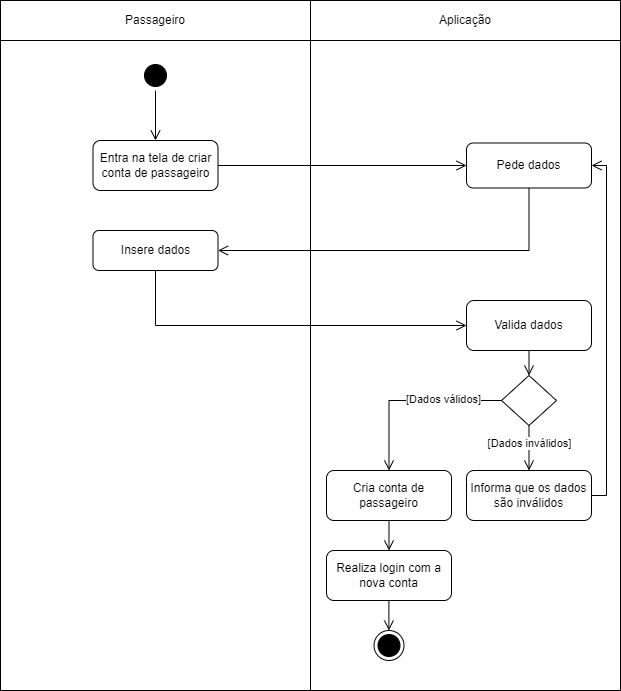

The diagram above was exported from draw.io. Its source (the exported page's mxGraphModel, read from the mxfile embedded in the PNG):
<mxGraphModel dx="1439" dy="533" grid="1" gridSize="10" guides="1" tooltips="1" connect="1" arrows="1" fold="1" page="1" pageScale="1" pageWidth="827" pageHeight="1169" math="0" shadow="0">
  <root>
    <mxCell id="0" />
    <mxCell id="1" parent="0" />
    <mxCell id="Hh7dZNtptdnggyX2xkTj-29" value="" style="rounded=0;whiteSpace=wrap;html=1;" parent="1" vertex="1">
      <mxGeometry x="104" y="250" width="310" height="650" as="geometry" />
    </mxCell>
    <mxCell id="Hh7dZNtptdnggyX2xkTj-30" value="" style="rounded=0;whiteSpace=wrap;html=1;" parent="1" vertex="1">
      <mxGeometry x="414" y="250" width="310" height="650" as="geometry" />
    </mxCell>
    <mxCell id="Hh7dZNtptdnggyX2xkTj-1" value="Passageiro" style="rounded=0;whiteSpace=wrap;html=1;" parent="1" vertex="1">
      <mxGeometry x="104" y="210" width="310" height="40" as="geometry" />
    </mxCell>
    <mxCell id="Hh7dZNtptdnggyX2xkTj-2" value="Aplicação" style="rounded=0;whiteSpace=wrap;html=1;" parent="1" vertex="1">
      <mxGeometry x="414" y="210" width="310" height="40" as="geometry" />
    </mxCell>
    <mxCell id="Hh7dZNtptdnggyX2xkTj-3" value="" style="ellipse;html=1;shape=startState;fillColor=#000000;strokeColor=#000000;" parent="1" vertex="1">
      <mxGeometry x="244" y="270" width="30" height="30" as="geometry" />
    </mxCell>
    <mxCell id="Hh7dZNtptdnggyX2xkTj-4" value="" style="edgeStyle=orthogonalEdgeStyle;html=1;verticalAlign=bottom;endArrow=open;endSize=8;strokeColor=#000000;rounded=0;entryX=0.5;entryY=0;entryDx=0;entryDy=0;" parent="1" source="Hh7dZNtptdnggyX2xkTj-3" target="Hh7dZNtptdnggyX2xkTj-7" edge="1">
      <mxGeometry relative="1" as="geometry">
        <mxPoint x="275" y="360" as="targetPoint" />
      </mxGeometry>
    </mxCell>
    <mxCell id="Hh7dZNtptdnggyX2xkTj-7" value="Entra na tela de criar conta de passageiro" style="rounded=1;whiteSpace=wrap;html=1;" parent="1" vertex="1">
      <mxGeometry x="196.5" y="350" width="125" height="50" as="geometry" />
    </mxCell>
    <mxCell id="Hh7dZNtptdnggyX2xkTj-10" value="Pede dados" style="rounded=1;whiteSpace=wrap;html=1;" parent="1" vertex="1">
      <mxGeometry x="570" y="352.5" width="125" height="45" as="geometry" />
    </mxCell>
    <mxCell id="Hh7dZNtptdnggyX2xkTj-11" value="" style="edgeStyle=orthogonalEdgeStyle;html=1;verticalAlign=bottom;endArrow=open;endSize=8;strokeColor=#000000;rounded=0;entryX=0;entryY=0.5;entryDx=0;entryDy=0;exitX=1;exitY=0.5;exitDx=0;exitDy=0;" parent="1" source="Hh7dZNtptdnggyX2xkTj-7" target="Hh7dZNtptdnggyX2xkTj-10" edge="1">
      <mxGeometry relative="1" as="geometry">
        <mxPoint x="390" y="430" as="targetPoint" />
        <mxPoint x="390" y="380" as="sourcePoint" />
      </mxGeometry>
    </mxCell>
    <mxCell id="Hh7dZNtptdnggyX2xkTj-12" value="Insere dados" style="rounded=1;whiteSpace=wrap;html=1;" parent="1" vertex="1">
      <mxGeometry x="196.5" y="440" width="125" height="40" as="geometry" />
    </mxCell>
    <mxCell id="Hh7dZNtptdnggyX2xkTj-13" value="" style="edgeStyle=orthogonalEdgeStyle;html=1;verticalAlign=bottom;endArrow=open;endSize=8;strokeColor=#000000;rounded=0;entryX=1;entryY=0.5;entryDx=0;entryDy=0;exitX=0.5;exitY=1;exitDx=0;exitDy=0;" parent="1" source="Hh7dZNtptdnggyX2xkTj-10" target="Hh7dZNtptdnggyX2xkTj-12" edge="1">
      <mxGeometry relative="1" as="geometry">
        <mxPoint x="605" y="450" as="targetPoint" />
        <mxPoint x="500" y="450" as="sourcePoint" />
      </mxGeometry>
    </mxCell>
    <mxCell id="Hh7dZNtptdnggyX2xkTj-14" value="Valida dados" style="rounded=1;whiteSpace=wrap;html=1;" parent="1" vertex="1">
      <mxGeometry x="570" y="510" width="125" height="50" as="geometry" />
    </mxCell>
    <mxCell id="Hh7dZNtptdnggyX2xkTj-15" value="" style="edgeStyle=orthogonalEdgeStyle;html=1;verticalAlign=bottom;endArrow=open;endSize=8;strokeColor=#000000;rounded=0;entryX=0;entryY=0.5;entryDx=0;entryDy=0;exitX=0.5;exitY=1;exitDx=0;exitDy=0;" parent="1" source="Hh7dZNtptdnggyX2xkTj-12" target="Hh7dZNtptdnggyX2xkTj-14" edge="1">
      <mxGeometry relative="1" as="geometry">
        <mxPoint x="223" y="635" as="targetPoint" />
        <mxPoint x="390" y="560" as="sourcePoint" />
      </mxGeometry>
    </mxCell>
    <mxCell id="Hh7dZNtptdnggyX2xkTj-16" value="" style="rhombus;whiteSpace=wrap;html=1;" parent="1" vertex="1">
      <mxGeometry x="605" y="585" width="55" height="50" as="geometry" />
    </mxCell>
    <mxCell id="Hh7dZNtptdnggyX2xkTj-17" value="" style="edgeStyle=orthogonalEdgeStyle;html=1;verticalAlign=bottom;endArrow=open;endSize=8;strokeColor=#000000;rounded=0;entryX=0.5;entryY=0;entryDx=0;entryDy=0;exitX=0.5;exitY=1;exitDx=0;exitDy=0;" parent="1" source="Hh7dZNtptdnggyX2xkTj-14" target="Hh7dZNtptdnggyX2xkTj-16" edge="1">
      <mxGeometry relative="1" as="geometry">
        <mxPoint x="608" y="629" as="targetPoint" />
        <mxPoint x="440" y="584" as="sourcePoint" />
      </mxGeometry>
    </mxCell>
    <mxCell id="Hh7dZNtptdnggyX2xkTj-18" value="Informa que os dados são inválidos" style="rounded=1;whiteSpace=wrap;html=1;" parent="1" vertex="1">
      <mxGeometry x="570" y="680" width="125" height="50" as="geometry" />
    </mxCell>
    <mxCell id="Hh7dZNtptdnggyX2xkTj-19" value="" style="edgeStyle=orthogonalEdgeStyle;html=1;verticalAlign=bottom;endArrow=open;endSize=8;strokeColor=#000000;rounded=0;entryX=0.5;entryY=0;entryDx=0;entryDy=0;exitX=0.5;exitY=1;exitDx=0;exitDy=0;" parent="1" source="Hh7dZNtptdnggyX2xkTj-16" target="Hh7dZNtptdnggyX2xkTj-18" edge="1">
      <mxGeometry relative="1" as="geometry">
        <mxPoint x="643" y="595" as="targetPoint" />
        <mxPoint x="643" y="570" as="sourcePoint" />
      </mxGeometry>
    </mxCell>
    <mxCell id="Hh7dZNtptdnggyX2xkTj-20" value="[Dados inválidos]" style="edgeLabel;html=1;align=center;verticalAlign=middle;resizable=0;points=[];" parent="Hh7dZNtptdnggyX2xkTj-19" vertex="1" connectable="0">
      <mxGeometry x="-0.2272" relative="1" as="geometry">
        <mxPoint as="offset" />
      </mxGeometry>
    </mxCell>
    <mxCell id="Hh7dZNtptdnggyX2xkTj-21" value="" style="edgeStyle=orthogonalEdgeStyle;html=1;verticalAlign=bottom;endArrow=open;endSize=8;strokeColor=#000000;rounded=0;entryX=1;entryY=0.5;entryDx=0;entryDy=0;exitX=1;exitY=0.5;exitDx=0;exitDy=0;" parent="1" source="Hh7dZNtptdnggyX2xkTj-18" target="Hh7dZNtptdnggyX2xkTj-10" edge="1">
      <mxGeometry relative="1" as="geometry">
        <mxPoint x="811" y="630" as="targetPoint" />
        <mxPoint x="500" y="585" as="sourcePoint" />
        <Array as="points">
          <mxPoint x="710" y="705" />
          <mxPoint x="710" y="375" />
        </Array>
      </mxGeometry>
    </mxCell>
    <mxCell id="Hh7dZNtptdnggyX2xkTj-22" value="Cria conta de passageiro" style="rounded=1;whiteSpace=wrap;html=1;" parent="1" vertex="1">
      <mxGeometry x="430" y="680" width="125" height="50" as="geometry" />
    </mxCell>
    <mxCell id="Hh7dZNtptdnggyX2xkTj-24" value="" style="edgeStyle=orthogonalEdgeStyle;html=1;verticalAlign=bottom;endArrow=open;endSize=8;strokeColor=#000000;rounded=0;entryX=0.5;entryY=0;entryDx=0;entryDy=0;exitX=0;exitY=0.5;exitDx=0;exitDy=0;" parent="1" source="Hh7dZNtptdnggyX2xkTj-16" target="Hh7dZNtptdnggyX2xkTj-22" edge="1">
      <mxGeometry relative="1" as="geometry">
        <mxPoint x="642" y="595" as="targetPoint" />
        <mxPoint x="642" y="570" as="sourcePoint" />
      </mxGeometry>
    </mxCell>
    <mxCell id="Hh7dZNtptdnggyX2xkTj-26" value="[Dados válidos]" style="edgeLabel;html=1;align=center;verticalAlign=middle;resizable=0;points=[];" parent="Hh7dZNtptdnggyX2xkTj-24" vertex="1" connectable="0">
      <mxGeometry x="-0.3486" y="-2" relative="1" as="geometry">
        <mxPoint as="offset" />
      </mxGeometry>
    </mxCell>
    <mxCell id="Hh7dZNtptdnggyX2xkTj-25" value="" style="edgeStyle=orthogonalEdgeStyle;html=1;verticalAlign=bottom;endArrow=open;endSize=8;strokeColor=#000000;rounded=0;entryX=0.5;entryY=0;entryDx=0;entryDy=0;exitX=0.5;exitY=1;exitDx=0;exitDy=0;" parent="1" source="Hh7dZNtptdnggyX2xkTj-22" target="Ed1rDfoJOPvzTUT5H8_8-1" edge="1">
      <mxGeometry relative="1" as="geometry">
        <mxPoint x="565" y="620" as="targetPoint" />
        <mxPoint x="615" y="620" as="sourcePoint" />
      </mxGeometry>
    </mxCell>
    <mxCell id="Hh7dZNtptdnggyX2xkTj-27" value="" style="ellipse;html=1;shape=endState;fillColor=#000000;strokeColor=#000000;" parent="1" vertex="1">
      <mxGeometry x="477.5" y="840" width="30" height="30" as="geometry" />
    </mxCell>
    <mxCell id="Ed1rDfoJOPvzTUT5H8_8-1" value="Realiza login com a nova conta" style="rounded=1;whiteSpace=wrap;html=1;" parent="1" vertex="1">
      <mxGeometry x="430" y="760" width="125" height="50" as="geometry" />
    </mxCell>
    <mxCell id="Ed1rDfoJOPvzTUT5H8_8-2" value="" style="edgeStyle=orthogonalEdgeStyle;html=1;verticalAlign=bottom;endArrow=open;endSize=8;strokeColor=#000000;rounded=0;entryX=0.5;entryY=0;entryDx=0;entryDy=0;exitX=0.5;exitY=1;exitDx=0;exitDy=0;" parent="1" edge="1">
      <mxGeometry relative="1" as="geometry">
        <mxPoint x="492.4" y="840" as="targetPoint" />
        <mxPoint x="492.4" y="810" as="sourcePoint" />
      </mxGeometry>
    </mxCell>
  </root>
</mxGraphModel>